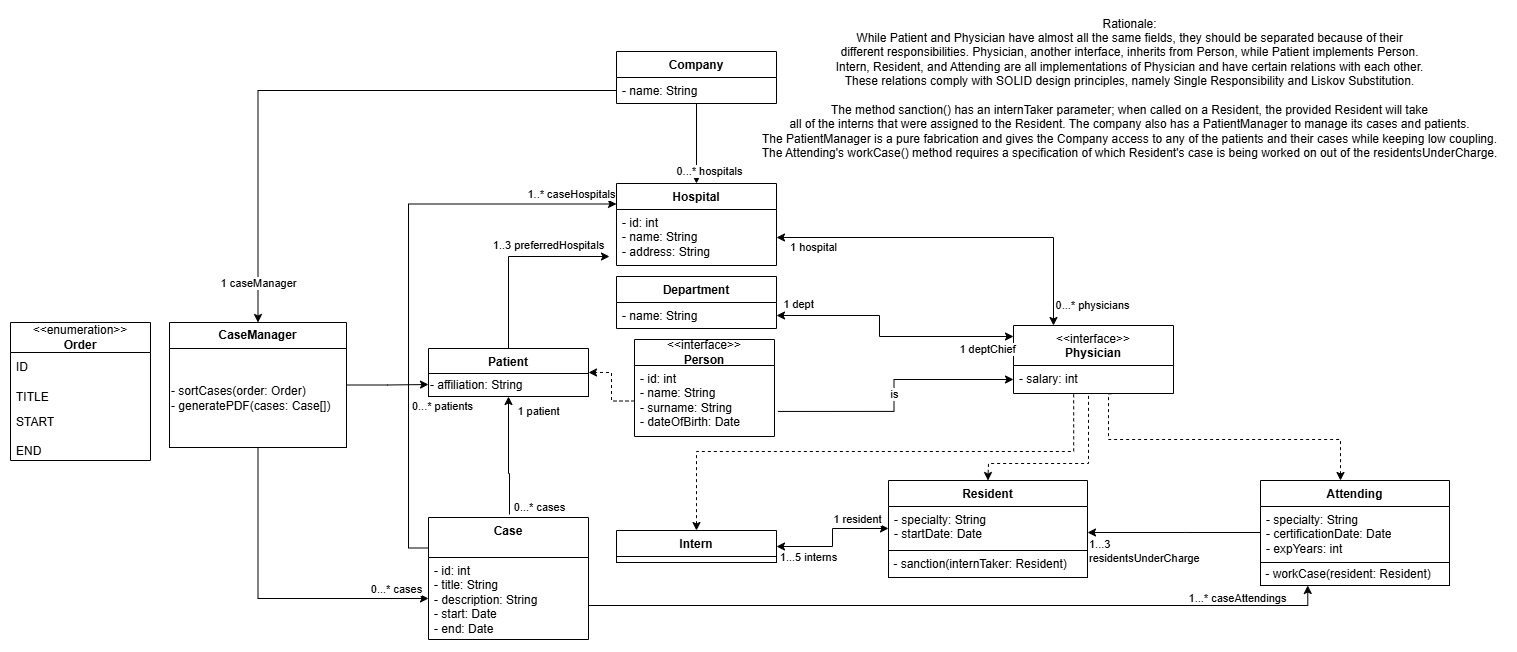

The diagram above was exported from draw.io. Its source (the exported page's mxGraphModel, read from the mxfile embedded in the PNG):
<mxGraphModel dx="2081" dy="927" grid="0" gridSize="10" guides="1" tooltips="1" connect="1" arrows="1" fold="1" page="0" pageScale="1" pageWidth="850" pageHeight="1100" math="0" shadow="0">
  <root>
    <mxCell id="0" />
    <mxCell id="1" parent="0" />
    <mxCell id="vOl1IwxgQvFf5iK4EX-g-3" value="&lt;div&gt;&amp;lt;&amp;lt;interface&amp;gt;&amp;gt;&lt;/div&gt;&lt;div&gt;&lt;b&gt;Person&lt;/b&gt;&lt;/div&gt;" style="swimlane;fontStyle=0;childLayout=stackLayout;horizontal=1;startSize=26;fillColor=none;horizontalStack=0;resizeParent=1;resizeParentMax=0;resizeLast=0;collapsible=1;marginBottom=0;whiteSpace=wrap;html=1;" parent="1" vertex="1">
      <mxGeometry x="33" y="326" width="140" height="97" as="geometry" />
    </mxCell>
    <mxCell id="vOl1IwxgQvFf5iK4EX-g-4" value="&lt;div&gt;- id: int&lt;/div&gt;&lt;div&gt;- name: String&lt;/div&gt;&lt;div&gt;- surname: String&lt;/div&gt;&lt;div&gt;- dateOfBirth: Date&lt;/div&gt;" style="text;strokeColor=none;fillColor=none;align=left;verticalAlign=top;spacingLeft=4;spacingRight=4;overflow=hidden;rotatable=0;points=[[0,0.5],[1,0.5]];portConstraint=eastwest;whiteSpace=wrap;html=1;" parent="vOl1IwxgQvFf5iK4EX-g-3" vertex="1">
      <mxGeometry y="26" width="140" height="71" as="geometry" />
    </mxCell>
    <mxCell id="gLtiQHzuMY91ltJ2MUK0-3" value="0...* hospitals" style="edgeStyle=orthogonalEdgeStyle;rounded=0;orthogonalLoop=1;jettySize=auto;html=1;" parent="1" source="C5bcCaNVckzFIeFMqnyk-2" target="gLtiQHzuMY91ltJ2MUK0-1" edge="1">
      <mxGeometry x="0.7" y="13" relative="1" as="geometry">
        <mxPoint as="offset" />
      </mxGeometry>
    </mxCell>
    <mxCell id="C5bcCaNVckzFIeFMqnyk-2" value="Company" style="swimlane;fontStyle=1;align=center;verticalAlign=top;childLayout=stackLayout;horizontal=1;startSize=26;horizontalStack=0;resizeParent=1;resizeParentMax=0;resizeLast=0;collapsible=1;marginBottom=0;whiteSpace=wrap;html=1;" parent="1" vertex="1">
      <mxGeometry x="15" y="38" width="160" height="52" as="geometry" />
    </mxCell>
    <mxCell id="C5bcCaNVckzFIeFMqnyk-3" value="- name: String" style="text;strokeColor=none;fillColor=none;align=left;verticalAlign=top;spacingLeft=4;spacingRight=4;overflow=hidden;rotatable=0;points=[[0,0.5],[1,0.5]];portConstraint=eastwest;whiteSpace=wrap;html=1;" parent="C5bcCaNVckzFIeFMqnyk-2" vertex="1">
      <mxGeometry y="26" width="160" height="26" as="geometry" />
    </mxCell>
    <mxCell id="VtA_FGkTlIVyGmniDAeq-6" value="" style="edgeStyle=orthogonalEdgeStyle;rounded=0;orthogonalLoop=1;jettySize=auto;html=1;" parent="1" source="9vTkKwq3wJS-JlLIRnkM-13" target="9vTkKwq3wJS-JlLIRnkM-15" edge="1">
      <mxGeometry relative="1" as="geometry">
        <Array as="points">
          <mxPoint x="584" y="519" />
          <mxPoint x="584" y="519" />
        </Array>
      </mxGeometry>
    </mxCell>
    <mxCell id="VtA_FGkTlIVyGmniDAeq-8" value="&lt;div&gt;1...3&amp;nbsp;&lt;/div&gt;&lt;div&gt;residentsUnderCharge&lt;/div&gt;" style="edgeLabel;html=1;align=left;verticalAlign=middle;resizable=0;points=[];" parent="VtA_FGkTlIVyGmniDAeq-6" vertex="1" connectable="0">
      <mxGeometry x="-0.4903" y="-4" relative="1" as="geometry">
        <mxPoint x="-129" y="22" as="offset" />
      </mxGeometry>
    </mxCell>
    <mxCell id="gLtiQHzuMY91ltJ2MUK0-1" value="Hospital" style="swimlane;fontStyle=1;align=center;verticalAlign=top;childLayout=stackLayout;horizontal=1;startSize=26;horizontalStack=0;resizeParent=1;resizeParentMax=0;resizeLast=0;collapsible=1;marginBottom=0;whiteSpace=wrap;html=1;" parent="1" vertex="1">
      <mxGeometry x="15" y="170" width="160" height="82" as="geometry" />
    </mxCell>
    <mxCell id="gLtiQHzuMY91ltJ2MUK0-2" value="&lt;div&gt;- id: int&lt;/div&gt;&lt;div&gt;- name: String&lt;/div&gt;&lt;div&gt;- address: String&lt;/div&gt;" style="text;strokeColor=none;fillColor=none;align=left;verticalAlign=top;spacingLeft=4;spacingRight=4;overflow=hidden;rotatable=0;points=[[0,0.5],[1,0.5]];portConstraint=eastwest;whiteSpace=wrap;html=1;" parent="gLtiQHzuMY91ltJ2MUK0-1" vertex="1">
      <mxGeometry y="26" width="160" height="56" as="geometry" />
    </mxCell>
    <mxCell id="9vTkKwq3wJS-JlLIRnkM-21" style="edgeStyle=orthogonalEdgeStyle;rounded=0;orthogonalLoop=1;jettySize=auto;html=1;dashed=1;startArrow=classic;startFill=1;endArrow=none;endFill=0;exitX=0.5;exitY=0;exitDx=0;exitDy=0;entryX=0.376;entryY=1.009;entryDx=0;entryDy=0;entryPerimeter=0;" parent="1" source="9vTkKwq3wJS-JlLIRnkM-18" target="gLtiQHzuMY91ltJ2MUK0-9" edge="1">
      <mxGeometry relative="1" as="geometry">
        <mxPoint x="487.5151219223485" y="388.18184407552087" as="targetPoint" />
        <Array as="points">
          <mxPoint x="95" y="438" />
          <mxPoint x="472" y="438" />
        </Array>
      </mxGeometry>
    </mxCell>
    <mxCell id="gLtiQHzuMY91ltJ2MUK0-8" value="&lt;div&gt;&lt;span style=&quot;font-weight: normal;&quot;&gt;&amp;lt;&amp;lt;interface&amp;gt;&amp;gt;&lt;/span&gt;&lt;/div&gt;&lt;div&gt;Physician&lt;/div&gt;" style="swimlane;fontStyle=1;align=center;verticalAlign=top;childLayout=stackLayout;horizontal=1;startSize=40;horizontalStack=0;resizeParent=1;resizeParentMax=0;resizeLast=0;collapsible=1;marginBottom=0;whiteSpace=wrap;html=1;" parent="1" vertex="1">
      <mxGeometry x="412" y="312" width="160" height="68" as="geometry" />
    </mxCell>
    <mxCell id="gLtiQHzuMY91ltJ2MUK0-9" value="&lt;div&gt;- salary: int&lt;/div&gt;&lt;div&gt;&lt;br&gt;&lt;/div&gt;&lt;div&gt;&lt;br&gt;&lt;/div&gt;" style="text;strokeColor=none;fillColor=none;align=left;verticalAlign=top;spacingLeft=4;spacingRight=4;overflow=hidden;rotatable=0;points=[[0,0.5],[1,0.5]];portConstraint=eastwest;whiteSpace=wrap;html=1;" parent="gLtiQHzuMY91ltJ2MUK0-8" vertex="1">
      <mxGeometry y="40" width="160" height="28" as="geometry" />
    </mxCell>
    <mxCell id="9vTkKwq3wJS-JlLIRnkM-18" value="Intern" style="swimlane;fontStyle=1;align=center;verticalAlign=top;childLayout=stackLayout;horizontal=1;startSize=26;horizontalStack=0;resizeParent=1;resizeParentMax=0;resizeLast=0;collapsible=1;marginBottom=0;whiteSpace=wrap;html=1;" parent="1" vertex="1">
      <mxGeometry x="15" y="517" width="160" height="32" as="geometry">
        <mxRectangle x="407" y="427" width="86" height="26" as="alternateBounds" />
      </mxGeometry>
    </mxCell>
    <mxCell id="9vTkKwq3wJS-JlLIRnkM-20" value="" style="rounded=0;whiteSpace=wrap;html=1;" parent="9vTkKwq3wJS-JlLIRnkM-18" vertex="1">
      <mxGeometry y="26" width="160" height="6" as="geometry" />
    </mxCell>
    <mxCell id="VtA_FGkTlIVyGmniDAeq-4" value="" style="edgeStyle=orthogonalEdgeStyle;rounded=0;orthogonalLoop=1;jettySize=auto;html=1;entryX=0.626;entryY=1.009;entryDx=0;entryDy=0;startArrow=classic;startFill=1;endArrow=none;endFill=0;dashed=1;entryPerimeter=0;" parent="1" source="9vTkKwq3wJS-JlLIRnkM-8" target="gLtiQHzuMY91ltJ2MUK0-9" edge="1">
      <mxGeometry relative="1" as="geometry">
        <Array as="points">
          <mxPoint x="739" y="426" />
          <mxPoint x="507" y="426" />
        </Array>
      </mxGeometry>
    </mxCell>
    <mxCell id="9vTkKwq3wJS-JlLIRnkM-22" value="1 resident" style="edgeStyle=orthogonalEdgeStyle;rounded=0;orthogonalLoop=1;jettySize=auto;html=1;startArrow=classic;startFill=1;" parent="1" source="9vTkKwq3wJS-JlLIRnkM-15" target="9vTkKwq3wJS-JlLIRnkM-18" edge="1">
      <mxGeometry x="-0.5231" y="-9" relative="1" as="geometry">
        <mxPoint x="335" y="531" as="sourcePoint" />
        <mxPoint x="177" y="532" as="targetPoint" />
        <Array as="points" />
        <mxPoint as="offset" />
      </mxGeometry>
    </mxCell>
    <mxCell id="9vTkKwq3wJS-JlLIRnkM-23" value="&lt;span&gt;1...5 interns&lt;/span&gt;" style="edgeLabel;html=1;align=center;verticalAlign=middle;resizable=0;points=[];" parent="9vTkKwq3wJS-JlLIRnkM-22" connectable="0" vertex="1">
      <mxGeometry x="-0.4903" y="-4" relative="1" as="geometry">
        <mxPoint x="-48" y="32" as="offset" />
      </mxGeometry>
    </mxCell>
    <mxCell id="9vTkKwq3wJS-JlLIRnkM-8" value="Attending" style="swimlane;fontStyle=1;align=center;verticalAlign=top;childLayout=stackLayout;horizontal=1;startSize=26;horizontalStack=0;resizeParent=1;resizeParentMax=0;resizeLast=0;collapsible=1;marginBottom=0;whiteSpace=wrap;html=1;" parent="1" vertex="1">
      <mxGeometry x="659" y="467" width="189" height="105" as="geometry">
        <mxRectangle x="407" y="427" width="86" height="26" as="alternateBounds" />
      </mxGeometry>
    </mxCell>
    <mxCell id="9vTkKwq3wJS-JlLIRnkM-13" value="&lt;div&gt;- specialty: String&lt;/div&gt;&lt;div&gt;- certificationDate: Date&lt;/div&gt;&lt;div&gt;- expYears: int&lt;/div&gt;" style="text;strokeColor=none;fillColor=none;align=left;verticalAlign=top;spacingLeft=4;spacingRight=4;overflow=hidden;rotatable=0;points=[[0,0.5],[1,0.5]];portConstraint=eastwest;whiteSpace=wrap;html=1;" parent="9vTkKwq3wJS-JlLIRnkM-8" vertex="1">
      <mxGeometry y="26" width="189" height="56" as="geometry" />
    </mxCell>
    <mxCell id="VtA_FGkTlIVyGmniDAeq-5" value="&lt;div align=&quot;left&quot;&gt;&amp;nbsp;- workCase(resident: Resident)&lt;/div&gt;" style="rounded=0;whiteSpace=wrap;html=1;align=left;" parent="9vTkKwq3wJS-JlLIRnkM-8" vertex="1">
      <mxGeometry y="82" width="189" height="23" as="geometry" />
    </mxCell>
    <mxCell id="9vTkKwq3wJS-JlLIRnkM-24" value="&lt;div&gt;&lt;span style=&quot;background-color: transparent; color: light-dark(rgb(0, 0, 0), rgb(255, 255, 255));&quot;&gt;Patient&lt;/span&gt;&lt;/div&gt;" style="swimlane;fontStyle=1;align=center;verticalAlign=top;childLayout=stackLayout;horizontal=1;startSize=25;horizontalStack=0;resizeParent=1;resizeParentMax=0;resizeLast=0;collapsible=1;marginBottom=0;whiteSpace=wrap;html=1;" parent="1" vertex="1">
      <mxGeometry x="-173" y="335" width="160" height="48" as="geometry" />
    </mxCell>
    <mxCell id="vOl1IwxgQvFf5iK4EX-g-10" value="&lt;div align=&quot;left&quot;&gt;- affiliation: String&lt;/div&gt;" style="rounded=0;whiteSpace=wrap;html=1;align=left;" parent="9vTkKwq3wJS-JlLIRnkM-24" vertex="1">
      <mxGeometry y="25" width="160" height="23" as="geometry" />
    </mxCell>
    <mxCell id="9vTkKwq3wJS-JlLIRnkM-17" style="edgeStyle=orthogonalEdgeStyle;rounded=0;orthogonalLoop=1;jettySize=auto;html=1;exitX=0.5;exitY=0;exitDx=0;exitDy=0;startArrow=classic;startFill=1;endArrow=none;endFill=0;dashed=1;entryX=0.469;entryY=1.037;entryDx=0;entryDy=0;entryPerimeter=0;" parent="1" source="9vTkKwq3wJS-JlLIRnkM-14" target="gLtiQHzuMY91ltJ2MUK0-9" edge="1">
      <mxGeometry relative="1" as="geometry">
        <mxPoint x="486.78787878787875" y="388.6667036576705" as="targetPoint" />
        <Array as="points">
          <mxPoint x="387" y="463" />
          <mxPoint x="387" y="463" />
          <mxPoint x="387" y="450" />
          <mxPoint x="487" y="450" />
        </Array>
      </mxGeometry>
    </mxCell>
    <mxCell id="9vTkKwq3wJS-JlLIRnkM-14" value="Resident" style="swimlane;fontStyle=1;align=center;verticalAlign=top;childLayout=stackLayout;horizontal=1;startSize=26;horizontalStack=0;resizeParent=1;resizeParentMax=0;resizeLast=0;collapsible=1;marginBottom=0;whiteSpace=wrap;html=1;" parent="1" vertex="1">
      <mxGeometry x="287" y="467" width="199" height="97" as="geometry">
        <mxRectangle x="407" y="427" width="86" height="26" as="alternateBounds" />
      </mxGeometry>
    </mxCell>
    <mxCell id="9vTkKwq3wJS-JlLIRnkM-15" value="&lt;div&gt;- specialty: String&lt;/div&gt;&lt;div&gt;- startDate: Date&lt;/div&gt;" style="text;strokeColor=none;fillColor=none;align=left;verticalAlign=top;spacingLeft=4;spacingRight=4;overflow=hidden;rotatable=0;points=[[0,0.5],[1,0.5]];portConstraint=eastwest;whiteSpace=wrap;html=1;" parent="9vTkKwq3wJS-JlLIRnkM-14" vertex="1">
      <mxGeometry y="26" width="199" height="44" as="geometry" />
    </mxCell>
    <mxCell id="9vTkKwq3wJS-JlLIRnkM-16" value="&lt;div align=&quot;left&quot;&gt;&amp;nbsp;- sanction(internTaker: Resident)&lt;/div&gt;" style="rounded=0;whiteSpace=wrap;html=1;align=left;" parent="9vTkKwq3wJS-JlLIRnkM-14" vertex="1">
      <mxGeometry y="70" width="199" height="27" as="geometry" />
    </mxCell>
    <mxCell id="vOl1IwxgQvFf5iK4EX-g-11" value="1..* caseHospitals" style="edgeStyle=orthogonalEdgeStyle;rounded=0;orthogonalLoop=1;jettySize=auto;html=1;exitX=0;exitY=0.25;exitDx=0;exitDy=0;entryX=0;entryY=0.25;entryDx=0;entryDy=0;" parent="1" source="9vTkKwq3wJS-JlLIRnkM-27" target="gLtiQHzuMY91ltJ2MUK0-1" edge="1">
      <mxGeometry x="0.8427" y="10" relative="1" as="geometry">
        <mxPoint as="offset" />
      </mxGeometry>
    </mxCell>
    <mxCell id="9vTkKwq3wJS-JlLIRnkM-27" value="&lt;div&gt;&lt;span style=&quot;background-color: transparent; color: light-dark(rgb(0, 0, 0), rgb(255, 255, 255));&quot;&gt;Case&lt;/span&gt;&lt;/div&gt;" style="swimlane;fontStyle=1;align=center;verticalAlign=top;childLayout=stackLayout;horizontal=1;startSize=40;horizontalStack=0;resizeParent=1;resizeParentMax=0;resizeLast=0;collapsible=1;marginBottom=0;whiteSpace=wrap;html=1;" parent="1" vertex="1">
      <mxGeometry x="-173" y="504" width="160" height="122" as="geometry" />
    </mxCell>
    <mxCell id="9vTkKwq3wJS-JlLIRnkM-28" value="&lt;div&gt;- id: int&lt;/div&gt;&lt;div&gt;- title: String&lt;/div&gt;&lt;div&gt;- description: String&lt;/div&gt;&lt;div&gt;- start: Date&lt;/div&gt;&lt;div&gt;- end: Date&lt;/div&gt;" style="text;strokeColor=none;fillColor=none;align=left;verticalAlign=top;spacingLeft=4;spacingRight=4;overflow=hidden;rotatable=0;points=[[0,0.5],[1,0.5]];portConstraint=eastwest;whiteSpace=wrap;html=1;" parent="9vTkKwq3wJS-JlLIRnkM-27" vertex="1">
      <mxGeometry y="40" width="160" height="82" as="geometry" />
    </mxCell>
    <mxCell id="9vTkKwq3wJS-JlLIRnkM-29" value="1 patient" style="edgeStyle=orthogonalEdgeStyle;rounded=0;orthogonalLoop=1;jettySize=auto;html=1;entryX=0.5;entryY=1;entryDx=0;entryDy=0;" parent="1" target="9vTkKwq3wJS-JlLIRnkM-24" edge="1">
      <mxGeometry x="0.7414" y="-30" relative="1" as="geometry">
        <mxPoint x="-92" y="501" as="sourcePoint" />
        <mxPoint x="-92.39999999999986" y="441" as="targetPoint" />
        <Array as="points">
          <mxPoint x="-92" y="460" />
          <mxPoint x="-93" y="420" />
        </Array>
        <mxPoint as="offset" />
      </mxGeometry>
    </mxCell>
    <mxCell id="cY3v84HXVDgTfjmmLZh--1" value="&lt;div&gt;0...* cases&lt;/div&gt;" style="edgeLabel;html=1;align=center;verticalAlign=middle;resizable=0;points=[];" parent="9vTkKwq3wJS-JlLIRnkM-29" connectable="0" vertex="1">
      <mxGeometry x="-0.78" y="-6" relative="1" as="geometry">
        <mxPoint x="23" y="5" as="offset" />
      </mxGeometry>
    </mxCell>
    <mxCell id="9vTkKwq3wJS-JlLIRnkM-26" value="1..3 preferredHospitals" style="edgeStyle=orthogonalEdgeStyle;rounded=0;orthogonalLoop=1;jettySize=auto;html=1;endArrow=classic;endFill=1;startArrow=none;startFill=0;" parent="1" source="9vTkKwq3wJS-JlLIRnkM-24" edge="1">
      <mxGeometry x="0.3679" y="11" relative="1" as="geometry">
        <Array as="points">
          <mxPoint x="-93" y="243" />
        </Array>
        <mxPoint x="8" y="243" as="targetPoint" />
        <mxPoint as="offset" />
      </mxGeometry>
    </mxCell>
    <mxCell id="th8ZNr1nJEGAec9xYMxu-2" value="Department" style="swimlane;fontStyle=1;align=center;verticalAlign=top;childLayout=stackLayout;horizontal=1;startSize=26;horizontalStack=0;resizeParent=1;resizeParentMax=0;resizeLast=0;collapsible=1;marginBottom=0;whiteSpace=wrap;html=1;" parent="1" vertex="1">
      <mxGeometry x="15" y="263" width="160" height="52" as="geometry" />
    </mxCell>
    <mxCell id="th8ZNr1nJEGAec9xYMxu-3" value="&lt;div&gt;- name: String&lt;/div&gt;" style="text;strokeColor=none;fillColor=none;align=left;verticalAlign=top;spacingLeft=4;spacingRight=4;overflow=hidden;rotatable=0;points=[[0,0.5],[1,0.5]];portConstraint=eastwest;whiteSpace=wrap;html=1;" parent="th8ZNr1nJEGAec9xYMxu-2" vertex="1">
      <mxGeometry y="26" width="160" height="26" as="geometry" />
    </mxCell>
    <mxCell id="th8ZNr1nJEGAec9xYMxu-1" value="1 dept" style="edgeStyle=orthogonalEdgeStyle;rounded=0;orthogonalLoop=1;jettySize=auto;html=1;startArrow=classic;startFill=1;" parent="1" source="gLtiQHzuMY91ltJ2MUK0-8" target="th8ZNr1nJEGAec9xYMxu-3" edge="1">
      <mxGeometry x="0.826" y="-11" relative="1" as="geometry">
        <mxPoint x="296" y="354" as="targetPoint" />
        <mxPoint x="401" y="333" as="sourcePoint" />
        <Array as="points">
          <mxPoint x="278" y="323" />
          <mxPoint x="278" y="302" />
        </Array>
        <mxPoint as="offset" />
      </mxGeometry>
    </mxCell>
    <mxCell id="th8ZNr1nJEGAec9xYMxu-10" value="1 deptChief" style="edgeLabel;html=1;align=center;verticalAlign=middle;resizable=0;points=[];" parent="th8ZNr1nJEGAec9xYMxu-1" vertex="1" connectable="0">
      <mxGeometry x="-0.5525" y="2" relative="1" as="geometry">
        <mxPoint x="31" y="10" as="offset" />
      </mxGeometry>
    </mxCell>
    <mxCell id="th8ZNr1nJEGAec9xYMxu-11" value="&lt;div&gt;Rationale:&lt;/div&gt;&lt;div&gt;While Patient and Physician have almost all the same fields, they should be separated because of their&lt;/div&gt;&lt;div&gt;different responsibilities. Physician, another interface, inherits from Person, while Patient implements Person.&lt;/div&gt;&lt;div&gt;Intern, Resident, and Attending are all implementations of Physician and have certain relations with each other.&lt;/div&gt;&lt;div&gt;These relations comply with SOLID design principles, namely Single Responsibility and Liskov Substitution.&lt;/div&gt;&lt;div&gt;&lt;br&gt;&lt;/div&gt;&lt;div&gt;The method sanction() has an internTaker parameter; when called on a Resident, the provided Resident will take&lt;/div&gt;&lt;div&gt;all of the interns that were assigned to the Resident. The company also has a PatientManager to manage its cases and patients.&lt;/div&gt;&lt;div&gt;The PatientManager is a pure fabrication and gives the Company access to any of the patients and their cases while keeping low coupling.&lt;/div&gt;&lt;div&gt;The Attending's workCase() method requires a specification of which Resident's case is being worked on out of the residentsUnderCharge.&lt;/div&gt;" style="text;html=1;align=center;verticalAlign=middle;resizable=0;points=[];autosize=1;strokeColor=none;fillColor=none;" parent="1" vertex="1">
      <mxGeometry x="151" y="-3" width="754" height="156" as="geometry" />
    </mxCell>
    <mxCell id="gLtiQHzuMY91ltJ2MUK0-5" style="edgeStyle=orthogonalEdgeStyle;rounded=0;orthogonalLoop=1;jettySize=auto;html=1;startArrow=classic;startFill=1;entryX=0.25;entryY=0;entryDx=0;entryDy=0;exitX=1;exitY=0.5;exitDx=0;exitDy=0;" parent="1" source="gLtiQHzuMY91ltJ2MUK0-2" target="gLtiQHzuMY91ltJ2MUK0-8" edge="1">
      <mxGeometry relative="1" as="geometry">
        <mxPoint x="405" y="299" as="targetPoint" />
        <Array as="points">
          <mxPoint x="452" y="224" />
        </Array>
      </mxGeometry>
    </mxCell>
    <mxCell id="gLtiQHzuMY91ltJ2MUK0-6" value="0...* physicians" style="edgeLabel;html=1;align=center;verticalAlign=middle;resizable=0;points=[];" parent="gLtiQHzuMY91ltJ2MUK0-5" vertex="1" connectable="0">
      <mxGeometry x="0.4664" y="-2" relative="1" as="geometry">
        <mxPoint x="47" y="65" as="offset" />
      </mxGeometry>
    </mxCell>
    <mxCell id="gLtiQHzuMY91ltJ2MUK0-12" value="1 hospital" style="edgeLabel;html=1;align=center;verticalAlign=middle;resizable=0;points=[];" parent="gLtiQHzuMY91ltJ2MUK0-5" vertex="1" connectable="0">
      <mxGeometry x="-0.9195" y="1" relative="1" as="geometry">
        <mxPoint x="21" y="10" as="offset" />
      </mxGeometry>
    </mxCell>
    <mxCell id="vOl1IwxgQvFf5iK4EX-g-8" style="edgeStyle=orthogonalEdgeStyle;rounded=0;orthogonalLoop=1;jettySize=auto;html=1;exitX=0;exitY=0.5;exitDx=0;exitDy=0;entryX=1;entryY=0.5;entryDx=0;entryDy=0;dashed=1;" parent="1" source="vOl1IwxgQvFf5iK4EX-g-4" target="9vTkKwq3wJS-JlLIRnkM-24" edge="1">
      <mxGeometry relative="1" as="geometry" />
    </mxCell>
    <mxCell id="vOl1IwxgQvFf5iK4EX-g-9" value="is" style="edgeStyle=orthogonalEdgeStyle;rounded=0;orthogonalLoop=1;jettySize=auto;html=1;exitX=0;exitY=0.5;exitDx=0;exitDy=0;entryX=1.024;entryY=0.647;entryDx=0;entryDy=0;entryPerimeter=0;endArrow=none;endFill=0;startArrow=classic;startFill=1;" parent="1" source="gLtiQHzuMY91ltJ2MUK0-9" target="vOl1IwxgQvFf5iK4EX-g-4" edge="1">
      <mxGeometry relative="1" as="geometry" />
    </mxCell>
    <mxCell id="vOl1IwxgQvFf5iK4EX-g-13" value="1...* caseAttendings" style="edgeStyle=orthogonalEdgeStyle;rounded=0;orthogonalLoop=1;jettySize=auto;html=1;exitX=1;exitY=0.5;exitDx=0;exitDy=0;entryX=0.25;entryY=1;entryDx=0;entryDy=0;" parent="1" source="9vTkKwq3wJS-JlLIRnkM-28" target="VtA_FGkTlIVyGmniDAeq-5" edge="1">
      <mxGeometry x="0.7581" y="7" relative="1" as="geometry">
        <Array as="points">
          <mxPoint x="-13" y="592" />
          <mxPoint x="706" y="592" />
        </Array>
        <mxPoint as="offset" />
      </mxGeometry>
    </mxCell>
    <mxCell id="vOl1IwxgQvFf5iK4EX-g-19" value="0...* cases" style="edgeStyle=orthogonalEdgeStyle;rounded=0;orthogonalLoop=1;jettySize=auto;html=1;exitX=0.5;exitY=1;exitDx=0;exitDy=0;entryX=0;entryY=0.5;entryDx=0;entryDy=0;" parent="1" source="vOl1IwxgQvFf5iK4EX-g-14" target="9vTkKwq3wJS-JlLIRnkM-28" edge="1">
      <mxGeometry x="0.7952" y="9" relative="1" as="geometry">
        <mxPoint as="offset" />
      </mxGeometry>
    </mxCell>
    <mxCell id="vOl1IwxgQvFf5iK4EX-g-20" value="0...* patients" style="edgeStyle=orthogonalEdgeStyle;rounded=0;orthogonalLoop=1;jettySize=auto;html=1;exitX=1;exitY=0.5;exitDx=0;exitDy=0;entryX=0;entryY=0.75;entryDx=0;entryDy=0;" parent="1" source="vOl1IwxgQvFf5iK4EX-g-14" target="9vTkKwq3wJS-JlLIRnkM-24" edge="1">
      <mxGeometry x="1" y="-25" relative="1" as="geometry">
        <mxPoint x="13" y="-3" as="offset" />
      </mxGeometry>
    </mxCell>
    <mxCell id="vOl1IwxgQvFf5iK4EX-g-14" value="&lt;b&gt;CaseManager&lt;/b&gt;" style="swimlane;fontStyle=0;childLayout=stackLayout;horizontal=1;startSize=26;fillColor=none;horizontalStack=0;resizeParent=1;resizeParentMax=0;resizeLast=0;collapsible=1;marginBottom=0;whiteSpace=wrap;html=1;" parent="1" vertex="1">
      <mxGeometry x="-432" y="309" width="177" height="125" as="geometry" />
    </mxCell>
    <mxCell id="vOl1IwxgQvFf5iK4EX-g-21" value="&lt;div&gt;- sortCases(order: Order)&lt;/div&gt;&lt;div&gt;- generatePDF(cases: Case[])&lt;/div&gt;" style="rounded=0;whiteSpace=wrap;html=1;align=left;" parent="vOl1IwxgQvFf5iK4EX-g-14" vertex="1">
      <mxGeometry y="26" width="177" height="99" as="geometry" />
    </mxCell>
    <mxCell id="vOl1IwxgQvFf5iK4EX-g-18" value="1 caseManager" style="edgeStyle=orthogonalEdgeStyle;rounded=0;orthogonalLoop=1;jettySize=auto;html=1;exitX=0;exitY=0.5;exitDx=0;exitDy=0;entryX=0.5;entryY=0;entryDx=0;entryDy=0;" parent="1" source="C5bcCaNVckzFIeFMqnyk-3" target="vOl1IwxgQvFf5iK4EX-g-14" edge="1">
      <mxGeometry x="0.8657" relative="1" as="geometry">
        <mxPoint as="offset" />
      </mxGeometry>
    </mxCell>
    <mxCell id="cY3v84HXVDgTfjmmLZh--2" value="&lt;div&gt;&amp;lt;&amp;lt;enumeration&amp;gt;&amp;gt;&lt;/div&gt;&lt;div&gt;&lt;b&gt;Order&lt;/b&gt;&lt;/div&gt;" style="swimlane;fontStyle=0;childLayout=stackLayout;horizontal=1;startSize=30;horizontalStack=0;resizeParent=1;resizeParentMax=0;resizeLast=0;collapsible=1;marginBottom=0;whiteSpace=wrap;html=1;" parent="1" vertex="1">
      <mxGeometry x="-591" y="309" width="140" height="138" as="geometry" />
    </mxCell>
    <mxCell id="cY3v84HXVDgTfjmmLZh--3" value="ID" style="text;strokeColor=none;fillColor=none;align=left;verticalAlign=middle;spacingLeft=4;spacingRight=4;overflow=hidden;points=[[0,0.5],[1,0.5]];portConstraint=eastwest;rotatable=0;whiteSpace=wrap;html=1;" parent="cY3v84HXVDgTfjmmLZh--2" vertex="1">
      <mxGeometry y="30" width="140" height="30" as="geometry" />
    </mxCell>
    <mxCell id="cY3v84HXVDgTfjmmLZh--4" value="TITLE" style="text;strokeColor=none;fillColor=none;align=left;verticalAlign=middle;spacingLeft=4;spacingRight=4;overflow=hidden;points=[[0,0.5],[1,0.5]];portConstraint=eastwest;rotatable=0;whiteSpace=wrap;html=1;" parent="cY3v84HXVDgTfjmmLZh--2" vertex="1">
      <mxGeometry y="60" width="140" height="30" as="geometry" />
    </mxCell>
    <mxCell id="cY3v84HXVDgTfjmmLZh--5" value="&lt;div&gt;START&lt;/div&gt;&lt;div&gt;&lt;br&gt;&lt;/div&gt;&lt;div&gt;END&lt;/div&gt;" style="text;strokeColor=none;fillColor=none;align=left;verticalAlign=middle;spacingLeft=4;spacingRight=4;overflow=hidden;points=[[0,0.5],[1,0.5]];portConstraint=eastwest;rotatable=0;whiteSpace=wrap;html=1;" parent="cY3v84HXVDgTfjmmLZh--2" vertex="1">
      <mxGeometry y="90" width="140" height="48" as="geometry" />
    </mxCell>
  </root>
</mxGraphModel>